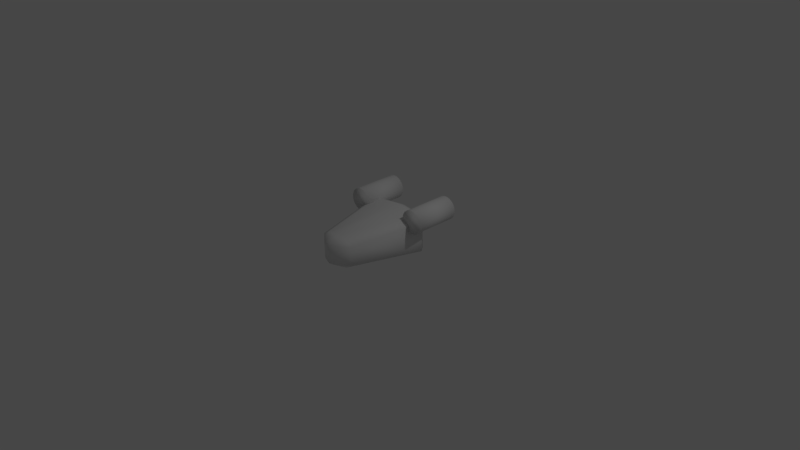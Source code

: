 # Source: TestShip.blend  (saved by Blender 2.79.0; exported with 4.5.12 LTS)
import bpy
from mathutils import Matrix  # noqa: F401  (used for matrix-valued properties, if any)

bpy.ops.wm.read_factory_settings(use_empty=True)
scene = bpy.context.scene
scene.name = 'Scene'

# ---- collections
col_collection_1 = bpy.data.collections.new('Collection 1'); scene.collection.children.link(col_collection_1)

# ---- world
world_world = bpy.data.worlds.new('World'); scene.world = world_world
world_world.color = (0.05088, 0.05088, 0.05088)
world_world.use_sun_shadow = False
world_world.sun_shadow_jitter_overblur = 0.0
world_world.cycles.sampling_method = 'MANUAL'

# ---- cameras
cam_camera = bpy.data.cameras.new('Camera')
cam_camera.clip_end = 100.0
cam_camera.lens = 35.0
cam_camera.sensor_width = 32.0
cam_camera.sensor_height = 18.0
cam_camera.ortho_scale = 7.314
cam_camera.dof.focus_distance = 0.0

# ---- lights
light_lamp = bpy.data.lights.new('Lamp', 'POINT')
light_lamp.transmission_factor = 0.0
light_lamp.cutoff_distance = 30.0
light_lamp.energy = 100.0
light_lamp.shadow_buffer_clip_start = 1.001
light_lamp.shadow_soft_size = 0.1
light_lamp.shadow_maximum_resolution = 0.006
light_lamp.use_absolute_resolution = True

# ---- meshes
me_cube = bpy.data.meshes.new('Cube')
me_cube.from_pydata([(-0.9615, 1.686, 1.414), (-0.9615, 0.4345, 1.414), (0.9854, 0.4345, 1.414), (0.9854, 1.686, 1.414), (1.048, 0.4345, 1.425), (1.048, 1.686, 1.425), (1.109, 0.4345, 1.457), (1.109, 1.686, 1.457), (1.165, 0.4345, 1.51), (1.165, 1.686, 1.51), (1.214, 0.4345, 1.581), (1.214, 1.686, 1.581), (1.254, 0.4345, 1.667), (1.254, 1.686, 1.667), (1.284, 0.4345, 1.766), (1.284, 1.686, 1.766), (1.302, 0.4345, 1.873), (1.302, 1.686, 1.873), (1.309, 0.4345, 1.985), (1.309, 1.686, 1.985), (1.302, 0.4345, 2.096), (1.302, 1.686, 2.096), (1.284, 0.4345, 2.203), (1.284, 1.686, 2.203), (1.254, 0.4345, 2.302), (1.254, 1.686, 2.302), (1.214, 0.4345, 2.388), (1.214, 1.686, 2.388), (1.165, 0.4345, 2.459), (1.165, 1.686, 2.459), (1.109, 0.4345, 2.512), (1.109, 1.686, 2.512), (1.048, 0.4345, 2.545), (1.048, 1.686, 2.545), (0.9854, 0.4345, 2.556), (0.9854, 1.686, 2.556), (0.9223, 0.4345, 2.545), (0.9223, 1.686, 2.545), (0.8617, 0.4345, 2.512), (0.8617, 1.686, 2.512), (0.8058, 0.4345, 2.459), (0.8058, 1.686, 2.459), (0.7568, 0.4345, 2.388), (0.7568, 1.686, 2.388), (0.7166, 0.4345, 2.302), (0.7166, 1.686, 2.302), (0.6868, 0.4345, 2.203), (0.6868, 1.686, 2.203), (0.6684, 0.4345, 2.096), (0.6684, 1.686, 2.096), (0.6622, 0.4345, 1.985), (0.6622, 1.686, 1.985), (0.6684, 0.4345, 1.873), (0.6684, 1.686, 1.873), (0.6868, 0.4345, 1.766), (0.6868, 1.686, 1.766), (0.7166, 0.4345, 1.667), (0.7166, 1.686, 1.667), (0.7568, 0.4345, 1.581), (0.7568, 1.686, 1.581), (0.8058, 0.4345, 1.51), (0.8058, 1.686, 1.51), (0.8617, 0.4345, 1.457), (0.8617, 1.686, 1.457), (0.9223, 0.4345, 1.425), (0.9223, 1.686, 1.425), (-0.8984, 0.4345, 1.425), (-0.8984, 1.686, 1.425), (-0.8378, 0.4345, 1.457), (-0.8378, 1.686, 1.457), (-0.7819, 0.4345, 1.51), (-0.7819, 1.686, 1.51), (-0.733, 0.4345, 1.581), (-0.733, 1.686, 1.581), (-0.6928, 0.4345, 1.667), (-0.6928, 1.686, 1.667), (-0.6629, 0.4345, 1.766), (-0.6629, 1.686, 1.766), (-0.6445, 0.4345, 1.873), (-0.6445, 1.686, 1.873), (-0.6383, 0.4345, 1.985), (-0.6383, 1.686, 1.985), (-0.6445, 0.4345, 2.096), (-0.6445, 1.686, 2.096), (-0.6629, 0.4345, 2.203), (-0.6629, 1.686, 2.203), (-0.6928, 0.4345, 2.302), (-0.6928, 1.686, 2.302), (-0.733, 0.4345, 2.388), (-0.733, 1.686, 2.388), (-0.7819, 0.4345, 2.459), (-0.7819, 1.686, 2.459), (-0.8378, 0.4345, 2.512), (-0.8378, 1.686, 2.512), (-0.8984, 0.4345, 2.545), (-0.8984, 1.686, 2.545), (-0.9615, 0.4345, 2.556), (-0.9615, 1.686, 2.556), (-1.025, 0.4345, 2.545), (-1.025, 1.686, 2.545), (-1.085, 0.4345, 2.512), (-1.085, 1.686, 2.512), (-1.141, 0.4345, 2.459), (-1.141, 1.686, 2.459), (-1.19, 0.4345, 2.388), (-1.19, 1.686, 2.388), (-1.23, 0.4345, 2.302), (-1.23, 1.686, 2.302), (-1.26, 0.4345, 2.203), (-1.26, 1.686, 2.203), (-1.278, 0.4345, 2.096), (-1.278, 1.686, 2.096), (-1.285, 0.4345, 1.985), (-1.285, 1.686, 1.985), (-1.278, 0.4345, 1.873), (-1.278, 1.686, 1.873), (-1.26, 0.4345, 1.766), (-1.26, 1.686, 1.766), (-1.23, 0.4345, 1.667), (-1.23, 1.686, 1.667), (-1.19, 0.4345, 1.581), (-1.19, 1.686, 1.581), (-1.141, 0.4345, 1.51), (-1.141, 1.686, 1.51), (-1.085, 0.4345, 1.457), (-1.085, 1.686, 1.457), (-1.025, 0.4345, 1.425), (-1.025, 1.686, 1.425), (-0.3184, -1.19, 0.326), (-0.2798, -1.392, 0.5573), (-0.5259, -1.193, 0.5317), (-0.2798, -1.392, 1.484), (-0.3184, -1.19, 1.715), (-0.5259, -1.193, 1.509), (-0.7489, 0.8231, 0.04824), (-0.9575, 0.8257, 0.2532), (-0.7965, 1.025, 0.2239), (-0.7489, 0.8231, 1.993), (-0.7965, 1.025, 1.817), (-0.9575, 0.8257, 1.788), (0.3184, -1.19, 0.326), (0.5259, -1.193, 0.5317), (0.2798, -1.392, 0.5573), (0.3184, -1.19, 1.715), (0.2798, -1.392, 1.484), (0.5259, -1.193, 1.509), (0.7489, 0.8231, 0.04824), (0.7965, 1.025, 0.2239), (0.9575, 0.8257, 0.2532), (0.7489, 0.8231, 1.993), (0.9575, 0.8257, 1.788), (0.7965, 1.025, 1.817), (6.007e-10, 0.9042, -0.03014), (6.007e-10, 1.122, 0.1597), (-6.381e-08, 0.9042, 2.071), (6.007e-10, 1.122, 1.881), (6.007e-10, -1.271, 0.27), (6.007e-10, -1.489, 0.52), (6.007e-10, -1.271, 1.771), (6.007e-10, -1.489, 1.521)], [], [(157, 159, 131, 129), (148, 150, 145, 141), (154, 137, 132, 158), (130, 133, 139, 135), (153, 155, 151, 147), (67, 0, 127, 125, 123, 121, 119, 117, 115, 113, 111, 109, 107, 105, 103, 101, 99, 97, 95, 93, 91, 89, 87, 85, 83, 81, 79, 77, 75, 73, 71, 69), (2, 3, 5, 4), (122, 123, 125, 124), (4, 5, 7, 6), (120, 121, 123, 122), (6, 7, 9, 8), (118, 119, 121, 120), (8, 9, 11, 10), (116, 117, 119, 118), (10, 11, 13, 12), (114, 115, 117, 116), (12, 13, 15, 14), (112, 113, 115, 114), (14, 15, 17, 16), (110, 111, 113, 112), (16, 17, 19, 18), (108, 109, 111, 110), (18, 19, 21, 20), (106, 107, 109, 108), (20, 21, 23, 22), (104, 105, 107, 106), (22, 23, 25, 24), (102, 103, 105, 104), (24, 25, 27, 26), (100, 101, 103, 102), (26, 27, 29, 28), (98, 99, 101, 100), (28, 29, 31, 30), (96, 97, 99, 98), (30, 31, 33, 32), (94, 95, 97, 96), (32, 33, 35, 34), (92, 93, 95, 94), (34, 35, 37, 36), (90, 91, 93, 92), (36, 37, 39, 38), (88, 89, 91, 90), (38, 39, 41, 40), (86, 87, 89, 88), (40, 41, 43, 42), (84, 85, 87, 86), (42, 43, 45, 44), (82, 83, 85, 84), (44, 45, 47, 46), (80, 81, 83, 82), (46, 47, 49, 48), (78, 79, 81, 80), (48, 49, 51, 50), (76, 77, 79, 78), (50, 51, 53, 52), (74, 75, 77, 76), (52, 53, 55, 54), (72, 73, 75, 74), (54, 55, 57, 56), (70, 71, 73, 72), (56, 57, 59, 58), (1, 66, 68, 70, 72, 74, 76, 78, 80, 82, 84, 86, 88, 90, 92, 94, 96, 98, 100, 102, 104, 106, 108, 110, 112, 114, 116, 118, 120, 122, 124, 126), (68, 69, 71, 70), (58, 59, 61, 60), (126, 127, 0, 1), (66, 67, 69, 68), (60, 61, 63, 62), (5, 3, 65, 63, 61, 59, 57, 55, 53, 51, 49, 47, 45, 43, 41, 39, 37, 35, 33, 31, 29, 27, 25, 23, 21, 19, 17, 15, 13, 11, 9, 7), (1, 0, 67, 66), (62, 63, 65, 64), (124, 125, 127, 126), (64, 65, 3, 2), (2, 4, 6, 8, 10, 12, 14, 16, 18, 20, 22, 24, 26, 28, 30, 32, 34, 36, 38, 40, 42, 44, 46, 48, 50, 52, 54, 56, 58, 60, 62, 64), (128, 129, 130), (131, 132, 133), (134, 135, 136), (137, 138, 139), (140, 141, 142), (143, 144, 145), (146, 147, 148), (149, 150, 151), (134, 128, 130, 135), (129, 131, 133, 130), (132, 137, 139, 133), (138, 136, 135, 139), (152, 134, 136, 153), (154, 149, 151, 155), (150, 148, 147, 151), (140, 146, 148, 141), (149, 143, 145, 150), (144, 142, 141, 145), (156, 140, 142, 157), (158, 132, 131, 159), (152, 146, 140, 156), (134, 152, 156, 128), (143, 158, 159, 144), (128, 156, 157, 129), (137, 154, 155, 138), (146, 152, 153, 147), (136, 138, 155, 153), (149, 154, 158, 143), (142, 144, 159, 157)])
me_cube.polygons.foreach_set('use_smooth', [True] * 102)
me_cube.use_remesh_preserve_volume = False
me_cube.use_remesh_preserve_attributes = False
me_cube.use_mirror_vertex_groups = False
me_cube.update()

# ---- objects
ob_testship = bpy.data.objects.new('TestShip', me_cube)
ob_lamp = bpy.data.objects.new('Lamp', light_lamp)
ob_camera = bpy.data.objects.new('Camera', cam_camera)

# ---- transforms, parenting, visibility, modifiers, constraints
ob_testship.location = (0.0, 0.0, 0.0)
ob_testship.scale = (0.488, 0.488, 0.2763)
ob_testship.lineart.crease_threshold = 0.0
ob_lamp.location = (4.076, 1.005, 5.904)
ob_lamp.rotation_euler = (0.6503, 0.05522, 1.866)
ob_lamp.lock_rotations_4d = False
ob_lamp.empty_display_type = 'ARROWS'
ob_lamp.color = (0.0, 0.0, 0.0, 0.0)
ob_lamp.lineart.crease_threshold = 0.0
ob_camera.location = (7.481, -6.508, 5.344)
ob_camera.rotation_euler = (1.109, 0.01082, 0.8149)
ob_camera.lock_rotations_4d = False
ob_camera.empty_display_type = 'ARROWS'
ob_camera.color = (0.0, 0.0, 0.0, 0.0)
ob_camera.display_type = 'WIRE'
ob_camera.lineart.crease_threshold = 0.0

# ---- collection membership
col_collection_1.objects.link(ob_testship)
col_collection_1.objects.link(ob_lamp)
col_collection_1.objects.link(ob_camera)

# ---- scene / render settings (as saved in the file)
scene.camera = ob_camera
scene.frame_start = 0; scene.frame_end = 250; scene.frame_set(0)
scene.render.engine = 'CYCLES'
scene.render.image_settings.file_format = 'OPEN_EXR_MULTILAYER'
scene.render.image_settings.color_depth = '32'
scene.render.fps_base = 1.001
scene.render.dither_intensity = 0.0
scene.cycles.use_denoising = False
scene.cycles.samples = 128
scene.cycles.sampling_pattern = 'TABULATED_SOBOL'
scene.cycles.use_adaptive_sampling = False
scene.cycles.use_light_tree = False
scene.cycles.blur_glossy = 0.0
scene.cycles.sample_clamp_indirect = 0.0
scene.view_settings.view_transform = 'Filmic'
bpy.context.view_layer.update()

